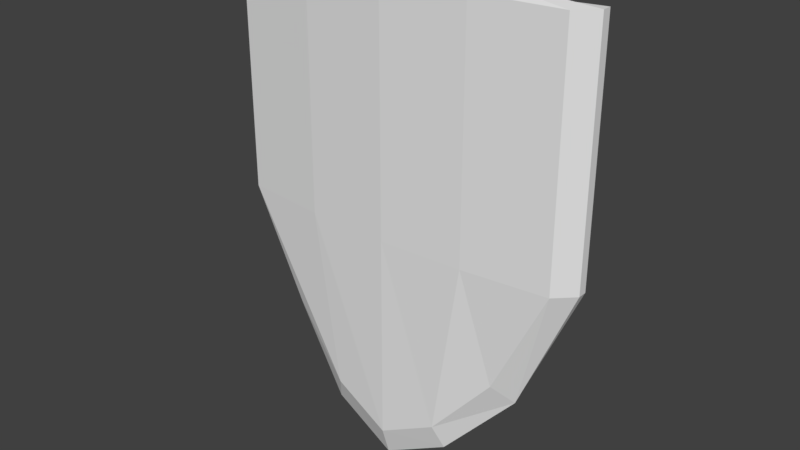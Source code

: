 # Source: Shield.blend  (saved by Blender 2.78.0; exported with 4.5.12 LTS)
import bpy
from mathutils import Matrix  # noqa: F401  (used for matrix-valued properties, if any)

bpy.ops.wm.read_factory_settings(use_empty=True)
scene = bpy.context.scene
scene.name = 'Scene'

# ---- collections
col_collection_1 = bpy.data.collections.new('Collection 1'); scene.collection.children.link(col_collection_1)

# ---- world
world_world = bpy.data.worlds.new('World'); scene.world = world_world
world_world.color = (0.05088, 0.05088, 0.05088)
world_world.use_sun_shadow = False
world_world.sun_shadow_jitter_overblur = 0.0
world_world.cycles.sampling_method = 'MANUAL'

# ---- meshes
me_cube = bpy.data.meshes.new('Cube')
me_cube.from_pydata([(0.8531, 0.03448, -0.8253), (1.252, 0.03448, 1.767), (-0.8531, 0.03448, -0.8253), (-1.252, 0.03448, 1.767), (0.9582, 0.3182, -0.9546), (1.383, 0.3182, 1.767), (-0.9582, 0.3182, -0.9546), (-1.383, 0.3182, 1.767), (1.49e-08, -0.09746, -1.546), (1.252, 0.03448, 0.0), (1.49e-08, -0.09746, 1.767), (-1.252, 0.03448, 0.0), (-0.9705, 0.2208, -0.971), (-1.383, 0.2208, 1.767), (-1.383, 0.3182, 0.0), (0.0, 0.09746, -1.731), (0.0, 0.09746, 1.767), (1.383, 0.3182, 0.0), (0.9705, 0.2208, -0.971), (1.383, 0.2208, 1.767), (9.17e-09, 2.819e-08, 1.852), (9.17e-09, 2.819e-08, -1.767), (1.383, 0.2208, 0.0), (0.0, 0.09746, 0.0), (-1.383, 0.2208, 0.0), (1.49e-08, -0.09746, 0.0), (0.4266, -0.0601, -1.321), (0.6916, 0.09746, 1.767), (0.6258, -0.0601, 1.767), (0.4791, 0.1406, -1.478), (0.6916, 5.278e-08, 1.852), (0.4852, 0.03736, -1.504), (0.6916, 0.09746, 0.0), (0.6258, -0.0601, 0.0), (-0.6258, -0.0601, 1.767), (-0.4791, 0.1406, -1.478), (-0.4266, -0.0601, -1.321), (-0.6916, 0.09746, 1.767), (-0.6916, 2.614e-08, 1.852), (-0.4852, 0.03736, -1.504), (-0.6916, 0.09746, 0.0), (-0.6258, -0.0601, 0.0), (0.2269, 0.09746, 0.8791), (0.2269, 0.09746, 0.2718), (0.4647, 0.09746, 0.8791), (0.4647, 0.09746, 0.2718), (-0.2268, 0.09746, 0.8794), (-0.2268, 0.09746, 0.2716), (-0.4648, 0.09746, 0.8794), (-0.4648, 0.09746, 0.2716), (0.2269, 0.09746, 0.6767), (0.2269, 0.09746, 0.4742), (0.3062, 0.1053, 0.9517), (0.3854, 0.1053, 0.9517), (0.3062, 0.1053, 0.1998), (0.3854, 0.1053, 0.1998), (0.4647, 0.09746, 0.6767), (0.4647, 0.09746, 0.4742), (0.3062, 0.1053, 0.4504), (0.3854, 0.1053, 0.4504), (0.3062, 0.1053, 0.7011), (0.3854, 0.1053, 0.7011), (-0.3855, 0.1053, 0.952), (-0.3061, 0.1053, 0.952), (-0.3855, 0.1053, 0.1995), (-0.3061, 0.1053, 0.1995), (-0.2268, 0.09746, 0.6768), (-0.2268, 0.09746, 0.4742), (-0.4648, 0.09746, 0.6768), (-0.4648, 0.09746, 0.4742), (-0.3855, 0.1053, 0.4503), (-0.3061, 0.1053, 0.4503), (-0.3855, 0.1053, 0.7012), (-0.3061, 0.1053, 0.7012), (0.3161, 0.4464, 0.7274), (0.3755, 0.4464, 0.7274), (0.3062, 0.3423, 0.6844), (0.3854, 0.3423, 0.6844), (-0.3753, 0.4465, 0.7275), (-0.3164, 0.4465, 0.7275), (-0.3855, 0.3424, 0.6844), (-0.3061, 0.3424, 0.6844), (0.3161, 0.4393, 0.4226), (0.3755, 0.4393, 0.4226), (0.3062, 0.3407, 0.4696), (0.3854, 0.3407, 0.4696), (-0.3753, 0.4394, 0.4225), (-0.3164, 0.4394, 0.4225), (-0.3855, 0.3407, 0.4696), (-0.3061, 0.3407, 0.4696), (-0.3753, 0.3405, 0.8686), (-0.3855, 0.2342, 0.7317), (-0.3164, 0.3405, 0.8686), (-0.3061, 0.2342, 0.7317), (0.3161, 0.3404, 0.8685), (0.3062, 0.2342, 0.7317), (0.3755, 0.3404, 0.8685), (0.3854, 0.2342, 0.7317), (-0.3164, 0.3178, 0.2691), (-0.3061, 0.2312, 0.4124), (-0.3855, 0.2312, 0.4124), (-0.3753, 0.3178, 0.2691), (0.3755, 0.3177, 0.2693), (0.3854, 0.2312, 0.4124), (0.3062, 0.2312, 0.4124), (0.3161, 0.3177, 0.2693), (-0.3061, 0.3706, 0.577), (-0.3164, 0.4721, 0.575), (-0.3855, 0.3706, 0.577), (-0.3753, 0.4721, 0.575), (0.3161, 0.472, 0.575), (0.3062, 0.3706, 0.577), (0.3755, 0.472, 0.575), (0.3854, 0.3706, 0.577)], [], [(41, 34, 3, 11), (24, 13, 7, 14), (32, 27, 5, 17), (22, 19, 1, 9), (31, 29, 4, 18), (30, 28, 1, 19), (27, 30, 19, 5), (37, 38, 20, 16), (38, 34, 10, 20), (26, 31, 18, 0), (36, 39, 21, 8), (39, 35, 15, 21), (18, 22, 9, 0), (4, 17, 22, 18), (17, 5, 19, 22), (29, 32, 17, 4), (35, 40, 23, 15), (16, 23, 47, 67, 66, 46), (12, 24, 14, 6), (2, 11, 24, 12), (11, 3, 13, 24), (36, 41, 11, 2), (26, 33, 25, 8), (33, 28, 10, 25), (9, 1, 28, 33), (0, 9, 33, 26), (15, 23, 32, 29), (8, 21, 31, 26), (16, 20, 30, 27), (20, 10, 28, 30), (21, 15, 29, 31), (23, 16, 42, 50, 51, 43), (8, 25, 41, 36), (14, 7, 37, 40), (6, 14, 40, 35), (12, 6, 35, 39), (2, 12, 39, 36), (13, 3, 34, 38), (7, 13, 38, 37), (25, 10, 34, 41), (61, 53, 44, 56), (16, 27, 44, 53, 52, 42), (32, 23, 43, 54, 55, 45), (27, 32, 45, 57, 56, 44), (73, 63, 46, 66), (23, 40, 49, 64, 65, 47), (37, 16, 46, 63, 62, 48), (40, 37, 48, 68, 69, 49), (55, 59, 57, 45), (59, 61, 56, 57), (43, 51, 58, 54), (103, 85, 84, 104), (51, 50, 60, 58), (58, 60, 61, 59), (50, 42, 52, 60), (91, 90, 78, 80), (65, 71, 67, 47), (71, 73, 66, 67), (49, 69, 70, 64), (99, 89, 88, 100), (69, 68, 72, 70), (70, 72, 73, 71), (68, 48, 62, 72), (95, 94, 74, 76), (110, 112, 83, 82), (111, 110, 82, 84), (94, 96, 75, 74), (96, 97, 77, 75), (92, 93, 81, 79), (97, 95, 76, 77), (93, 91, 80, 81), (102, 83, 85, 103), (98, 87, 89, 99), (107, 106, 89, 87), (106, 108, 88, 89), (112, 113, 85, 83), (113, 111, 84, 85), (108, 109, 86, 88), (104, 84, 82, 105), (105, 82, 83, 102), (100, 88, 86, 101), (73, 72, 91, 93), (63, 73, 93, 92), (62, 63, 92, 90), (72, 62, 90, 91), (61, 60, 95, 97), (53, 61, 97, 96), (52, 53, 96, 94), (60, 52, 94, 95), (64, 101, 98, 65), (70, 100, 101, 64), (65, 98, 99, 71), (71, 99, 100, 70), (54, 105, 102, 55), (58, 104, 105, 54), (55, 102, 103, 59), (59, 103, 104, 58), (80, 78, 109, 108), (81, 80, 108, 106), (79, 81, 106, 107), (77, 76, 111, 113), (75, 77, 113, 112), (76, 74, 110, 111), (74, 75, 112, 110), (90, 92, 79, 107, 87, 98, 101, 86, 109, 78)])
me_cube.use_remesh_preserve_volume = False
me_cube.use_remesh_preserve_attributes = False
me_cube.use_mirror_vertex_groups = False
me_cube.update()

# ---- objects
ob_cube = bpy.data.objects.new('Cube', me_cube)

# ---- transforms, parenting, visibility, modifiers, constraints
ob_cube.location = (0.0, 0.0, 2.02)
ob_cube.scale = (1.0, 0.6881, 1.0)
ob_cube.lineart.crease_threshold = 0.0

# ---- collection membership
col_collection_1.objects.link(ob_cube)

# ---- scene / render settings (as saved in the file)
scene.frame_start = 1; scene.frame_end = 250; scene.frame_set(1)
scene.render.engine = 'BLENDER_EEVEE_NEXT'
scene.render.resolution_percentage = 50
scene.render.dither_intensity = 0.0
scene.cycles.use_denoising = False
scene.cycles.samples = 128
scene.cycles.sampling_pattern = 'TABULATED_SOBOL'
scene.cycles.light_sampling_threshold = 0.0
scene.cycles.use_adaptive_sampling = False
scene.cycles.use_light_tree = False
scene.cycles.blur_glossy = 0.0
scene.cycles.sample_clamp_indirect = 0.0
scene.view_settings.view_transform = 'Standard'
bpy.context.view_layer.update()

# ---- added for rendering (the .blend has no active camera and no usable light): camera, sun
cam_auto = bpy.data.cameras.new('AutoCamera')
cam_auto.lens = 50.0
cam_auto.sensor_width = 36.0
cam_auto.clip_end = 1000.0
ob_auto_camera = bpy.data.objects.new('AutoCamera', cam_auto)
scene.collection.objects.link(ob_auto_camera)
ob_auto_camera.location = (4.22991, -4.94701, 5.4471)
ob_auto_camera.rotation_euler = (1.09748, -7.21219e-08, 0.694738)
scene.camera = ob_auto_camera
light_auto_sun = bpy.data.lights.new('AutoSun', 'SUN')
light_auto_sun.energy = 3.0
light_auto_sun.angle = 0.0523599
ob_auto_sun = bpy.data.objects.new('AutoSun', light_auto_sun)
scene.collection.objects.link(ob_auto_sun)
ob_auto_sun.rotation_euler = (0.872665, 0.174533, 0.523599)
bpy.context.view_layer.update()
